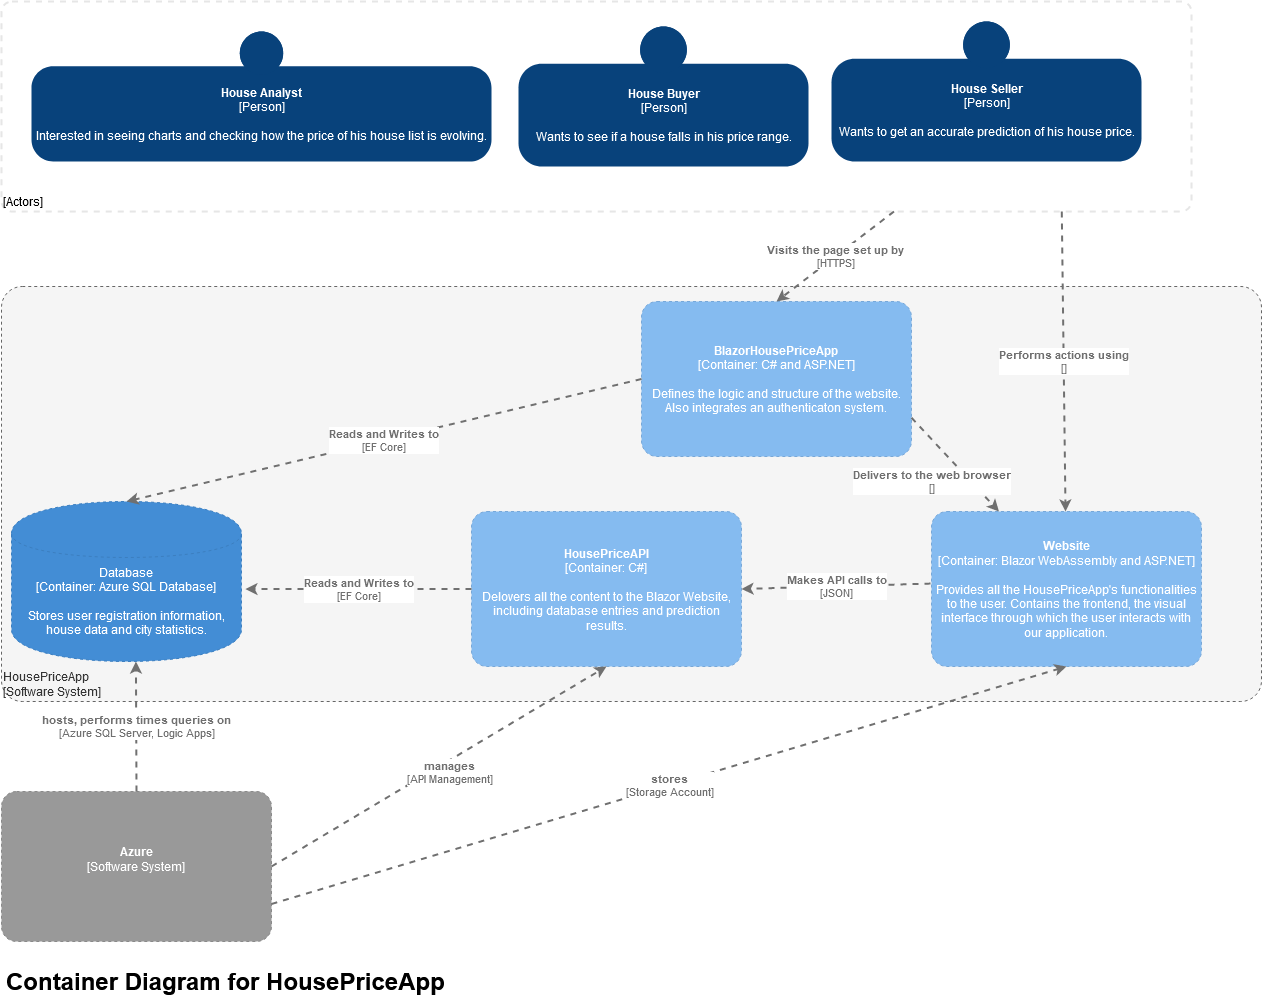

The diagram above was exported from draw.io. Its source (the exported page's mxGraphModel, read from the mxfile embedded in the PNG):
<mxGraphModel dx="2426" dy="1354" grid="1" gridSize="10" guides="1" tooltips="1" connect="1" arrows="1" fold="1" page="1" pageScale="1" pageWidth="827" pageHeight="1169" math="0" shadow="0">
  <root>
    <mxCell id="0" />
    <mxCell id="1" parent="0" />
    <object placeholders="1" c4Name="" c4Type="ExecutionEnvironment" c4Application="Actors" label="&lt;div style=&quot;text-align: left&quot;&gt;%c4Name%&lt;/div&gt;&lt;div style=&quot;text-align: left&quot;&gt;[%c4Application%]&lt;/div&gt;" id="wioorqQ_mTwkOd8torWV-27">
      <mxCell style="rounded=1;whiteSpace=wrap;html=1;labelBackgroundColor=none;align=left;arcSize=5;verticalAlign=bottom;metaEdit=1;metaData={&quot;c4Type&quot;:{&quot;editable&quot;:false}};points=[[0.25,0,0],[0.5,0,0],[0.75,0,0],[1,0.25,0],[1,0.5,0],[1,0.75,0],[0.75,1,0],[0.5,1,0],[0.25,1,0],[0,0.75,0],[0,0.5,0],[0,0.25,0]];dashed=1;strokeWidth=2;strokeColor=#E6E6E6;" vertex="1" parent="1">
        <mxGeometry x="30" y="300" width="1190" height="210" as="geometry" />
      </mxCell>
    </object>
    <object placeholders="1" c4Name="HousePriceApp" c4Type="ExecutionEnvironment" c4Application="Software System" label="&lt;div style=&quot;text-align: left&quot;&gt;%c4Name%&lt;/div&gt;&lt;div style=&quot;text-align: left&quot;&gt;[%c4Application%]&lt;/div&gt;" id="wioorqQ_mTwkOd8torWV-16">
      <mxCell style="rounded=1;whiteSpace=wrap;html=1;labelBackgroundColor=none;fillColor=#f5f5f5;fontColor=#333333;align=left;arcSize=5;strokeColor=#666666;verticalAlign=bottom;metaEdit=1;metaData={&quot;c4Type&quot;:{&quot;editable&quot;:false}};points=[[0.25,0,0],[0.5,0,0],[0.75,0,0],[1,0.25,0],[1,0.5,0],[1,0.75,0],[0.75,1,0],[0.5,1,0],[0.25,1,0],[0,0.75,0],[0,0.5,0],[0,0.25,0]];dashed=1;" vertex="1" parent="1">
        <mxGeometry x="30" y="585" width="1260" height="415" as="geometry" />
      </mxCell>
    </object>
    <object placeholders="1" c4Name="House Seller" c4Type="Person" c4Description="Wants to get an accurate prediction of his house price." label="&lt;b&gt;%c4Name%&lt;/b&gt;&lt;div&gt;[%c4Type%]&lt;/div&gt;&lt;br&gt;&lt;div&gt;%c4Description%&lt;/div&gt;" id="wioorqQ_mTwkOd8torWV-3">
      <mxCell style="html=1;dashed=0;whitespace=wrap;fillColor=#08427b;strokeColor=none;fontColor=#ffffff;shape=mxgraph.c4.person;align=center;metaEdit=1;points=[[0.5,0,0],[1,0.5,0],[1,0.75,0],[0.75,1,0],[0.5,1,0],[0.25,1,0],[0,0.75,0],[0,0.5,0]];metaData={&quot;c4Type&quot;:{&quot;editable&quot;:false}};" vertex="1" parent="1">
        <mxGeometry x="860" y="320" width="310" height="140" as="geometry" />
      </mxCell>
    </object>
    <object placeholders="1" c4Name="House Buyer" c4Type="Person" c4Description="Wants to see if a house falls in his price range." label="&lt;b&gt;%c4Name%&lt;/b&gt;&lt;div&gt;[%c4Type%]&lt;/div&gt;&lt;br&gt;&lt;div&gt;%c4Description%&lt;/div&gt;" id="wioorqQ_mTwkOd8torWV-6">
      <mxCell style="html=1;dashed=0;whitespace=wrap;fillColor=#08427b;strokeColor=none;fontColor=#ffffff;shape=mxgraph.c4.person;align=center;metaEdit=1;points=[[0.5,0,0],[1,0.5,0],[1,0.75,0],[0.75,1,0],[0.5,1,0],[0.25,1,0],[0,0.75,0],[0,0.5,0]];metaData={&quot;c4Type&quot;:{&quot;editable&quot;:false}};" vertex="1" parent="1">
        <mxGeometry x="547" y="325" width="290" height="140" as="geometry" />
      </mxCell>
    </object>
    <object placeholders="1" c4Name="House Analyst" c4Type="Person" c4Description="Interested in seeing charts and checking how the price of his house list is evolving." label="&lt;b&gt;%c4Name%&lt;/b&gt;&lt;div&gt;[%c4Type%]&lt;/div&gt;&lt;br&gt;&lt;div&gt;%c4Description%&lt;/div&gt;" id="wioorqQ_mTwkOd8torWV-9">
      <mxCell style="html=1;dashed=0;whitespace=wrap;fillColor=#08427b;strokeColor=none;fontColor=#ffffff;shape=mxgraph.c4.person;align=center;metaEdit=1;points=[[0.5,0,0],[1,0.5,0],[1,0.75,0],[0.75,1,0],[0.5,1,0],[0.25,1,0],[0,0.75,0],[0,0.5,0]];metaData={&quot;c4Type&quot;:{&quot;editable&quot;:false}};" vertex="1" parent="1">
        <mxGeometry x="60" y="330" width="460" height="130" as="geometry" />
      </mxCell>
    </object>
    <mxCell id="wioorqQ_mTwkOd8torWV-11" value="&lt;h1&gt;Container Diagram for HousePriceApp&lt;br&gt;&lt;/h1&gt;&lt;p&gt;&lt;br&gt;&lt;/p&gt;" style="text;html=1;strokeColor=none;fillColor=none;spacing=5;spacingTop=-20;whiteSpace=wrap;overflow=hidden;rounded=0;" vertex="1" parent="1">
      <mxGeometry x="30" y="1260" width="640" height="45" as="geometry" />
    </mxCell>
    <object placeholders="1" c4Name="HousePriceAPI" c4Type="Container" c4Technology="C#" c4Description="Delovers all the content to the Blazor Website, including database entries and prediction results." label="&lt;b&gt;%c4Name%&lt;/b&gt;&lt;div&gt;[%c4Type%: %c4Technology%]&lt;/div&gt;&lt;br&gt;&lt;div&gt;%c4Description%&lt;/div&gt;" id="wioorqQ_mTwkOd8torWV-19">
      <mxCell style="rounded=1;whiteSpace=wrap;html=1;labelBackgroundColor=none;fillColor=#85BBF0;fontColor=#ffffff;align=center;arcSize=10;strokeColor=#78A8D8;metaEdit=1;metaData={&quot;c4Type&quot;:{&quot;editable&quot;:false}};points=[[0.25,0,0],[0.5,0,0],[0.75,0,0],[1,0.25,0],[1,0.5,0],[1,0.75,0],[0.75,1,0],[0.5,1,0],[0.25,1,0],[0,0.75,0],[0,0.5,0],[0,0.25,0]];dashed=1;" vertex="1" parent="1">
        <mxGeometry x="500" y="810" width="270" height="155" as="geometry" />
      </mxCell>
    </object>
    <object placeholders="1" c4Type="Database" c4Technology="Azure SQL Database" c4Description="Stores user registration information, house data and city statistics." label="%c4Type%&lt;div&gt;[Container:&amp;nbsp;%c4Technology%]&lt;/div&gt;&lt;br&gt;&lt;div&gt;%c4Description%&lt;/div&gt;" id="wioorqQ_mTwkOd8torWV-21">
      <mxCell style="shape=cylinder;whiteSpace=wrap;html=1;boundedLbl=1;rounded=0;labelBackgroundColor=none;fillColor=#438DD5;fontSize=12;fontColor=#ffffff;align=center;strokeColor=#3C7FC0;metaEdit=1;points=[[0.5,0,0],[1,0.25,0],[1,0.5,0],[1,0.75,0],[0.5,1,0],[0,0.75,0],[0,0.5,0],[0,0.25,0]];metaData={&quot;c4Type&quot;:{&quot;editable&quot;:false}};dashed=1;" vertex="1" parent="1">
        <mxGeometry x="40" y="800" width="230" height="160" as="geometry" />
      </mxCell>
    </object>
    <object placeholders="1" c4Type="Relationship" c4Technology="EF Core" c4Description="Reads and Writes to" label="&lt;div style=&quot;text-align: left&quot;&gt;&lt;div style=&quot;text-align: center&quot;&gt;&lt;b&gt;%c4Description%&lt;/b&gt;&lt;/div&gt;&lt;div style=&quot;text-align: center&quot;&gt;[%c4Technology%]&lt;/div&gt;&lt;/div&gt;" id="wioorqQ_mTwkOd8torWV-23">
      <mxCell style="edgeStyle=none;rounded=0;html=1;entryX=1.017;entryY=0.547;jettySize=auto;orthogonalLoop=1;strokeColor=#707070;strokeWidth=2;fontColor=#707070;jumpStyle=none;dashed=1;metaEdit=1;metaData={&quot;c4Type&quot;:{&quot;editable&quot;:false}};exitX=0;exitY=0.5;exitDx=0;exitDy=0;exitPerimeter=0;entryDx=0;entryDy=0;entryPerimeter=0;" edge="1" parent="1" source="wioorqQ_mTwkOd8torWV-19" target="wioorqQ_mTwkOd8torWV-21">
        <mxGeometry width="160" relative="1" as="geometry">
          <mxPoint x="320" y="670" as="sourcePoint" />
          <mxPoint x="480" y="670" as="targetPoint" />
        </mxGeometry>
      </mxCell>
    </object>
    <object placeholders="1" c4Name="Website" c4Type="Container" c4Technology="Blazor WebAssembly and ASP.NET" c4Description="Provides all the HousePriceApp's functionalities to the user. Contains the frontend, the visual interface through which the user interacts with our application." label="&lt;b&gt;%c4Name%&lt;/b&gt;&lt;div&gt;[%c4Type%: %c4Technology%]&lt;/div&gt;&lt;br&gt;&lt;div&gt;%c4Description%&lt;/div&gt;" id="wioorqQ_mTwkOd8torWV-24">
      <mxCell style="rounded=1;whiteSpace=wrap;html=1;labelBackgroundColor=none;fillColor=#85BBF0;fontColor=#ffffff;align=center;arcSize=10;strokeColor=#78A8D8;metaEdit=1;metaData={&quot;c4Type&quot;:{&quot;editable&quot;:false}};points=[[0.25,0,0],[0.5,0,0],[0.75,0,0],[1,0.25,0],[1,0.5,0],[1,0.75,0],[0.75,1,0],[0.5,1,0],[0.25,1,0],[0,0.75,0],[0,0.5,0],[0,0.25,0]];dashed=1;" vertex="1" parent="1">
        <mxGeometry x="960" y="810" width="270" height="155" as="geometry" />
      </mxCell>
    </object>
    <object placeholders="1" c4Name="BlazorHousePriceApp" c4Type="Container" c4Technology="C# and ASP.NET" c4Description="Defines the logic and structure of the website. Also integrates an authenticaton system." label="&lt;b&gt;%c4Name%&lt;/b&gt;&lt;div&gt;[%c4Type%: %c4Technology%]&lt;/div&gt;&lt;br&gt;&lt;div&gt;%c4Description%&lt;/div&gt;" id="wioorqQ_mTwkOd8torWV-25">
      <mxCell style="rounded=1;whiteSpace=wrap;html=1;labelBackgroundColor=none;fillColor=#85BBF0;fontColor=#ffffff;align=center;arcSize=10;strokeColor=#78A8D8;metaEdit=1;metaData={&quot;c4Type&quot;:{&quot;editable&quot;:false}};points=[[0.25,0,0],[0.5,0,0],[0.75,0,0],[1,0.25,0],[1,0.5,0],[1,0.75,0],[0.75,1,0],[0.5,1,0],[0.25,1,0],[0,0.75,0],[0,0.5,0],[0,0.25,0]];dashed=1;" vertex="1" parent="1">
        <mxGeometry x="670" y="600" width="270" height="155" as="geometry" />
      </mxCell>
    </object>
    <object placeholders="1" c4Type="Relationship" c4Technology="HTTPS" c4Description="Visits the page set up by" label="&lt;div style=&quot;text-align: left&quot;&gt;&lt;div style=&quot;text-align: center&quot;&gt;&lt;b&gt;%c4Description%&lt;/b&gt;&lt;/div&gt;&lt;div style=&quot;text-align: center&quot;&gt;[%c4Technology%]&lt;/div&gt;&lt;/div&gt;" id="wioorqQ_mTwkOd8torWV-28">
      <mxCell style="edgeStyle=none;rounded=0;html=1;jettySize=auto;orthogonalLoop=1;strokeColor=#707070;strokeWidth=2;fontColor=#707070;jumpStyle=none;dashed=1;metaEdit=1;metaData={&quot;c4Type&quot;:{&quot;editable&quot;:false}};exitX=0.75;exitY=1;exitDx=0;exitDy=0;exitPerimeter=0;entryX=0.5;entryY=0;entryDx=0;entryDy=0;entryPerimeter=0;" edge="1" parent="1" source="wioorqQ_mTwkOd8torWV-27" target="wioorqQ_mTwkOd8torWV-25">
        <mxGeometry width="160" relative="1" as="geometry">
          <mxPoint x="730" y="650" as="sourcePoint" />
          <mxPoint x="890" y="650" as="targetPoint" />
        </mxGeometry>
      </mxCell>
    </object>
    <object placeholders="1" c4Type="Relationship" c4Technology="" c4Description="Performs actions using" label="&lt;div style=&quot;text-align: left&quot;&gt;&lt;div style=&quot;text-align: center&quot;&gt;&lt;b&gt;%c4Description%&lt;/b&gt;&lt;/div&gt;&lt;div style=&quot;text-align: center&quot;&gt;[%c4Technology%]&lt;/div&gt;&lt;/div&gt;" id="wioorqQ_mTwkOd8torWV-29">
      <mxCell style="edgeStyle=none;rounded=0;html=1;jettySize=auto;orthogonalLoop=1;strokeColor=#707070;strokeWidth=2;fontColor=#707070;jumpStyle=none;dashed=1;metaEdit=1;metaData={&quot;c4Type&quot;:{&quot;editable&quot;:false}};exitX=0.891;exitY=1;exitDx=0;exitDy=0;exitPerimeter=0;" edge="1" parent="1" source="wioorqQ_mTwkOd8torWV-27" target="wioorqQ_mTwkOd8torWV-24">
        <mxGeometry width="160" relative="1" as="geometry">
          <mxPoint x="730" y="650" as="sourcePoint" />
          <mxPoint x="890" y="650" as="targetPoint" />
        </mxGeometry>
      </mxCell>
    </object>
    <object placeholders="1" c4Type="Relationship" c4Technology="JSON" c4Description="Makes API calls to" label="&lt;div style=&quot;text-align: left&quot;&gt;&lt;div style=&quot;text-align: center&quot;&gt;&lt;b&gt;%c4Description%&lt;/b&gt;&lt;/div&gt;&lt;div style=&quot;text-align: center&quot;&gt;[%c4Technology%]&lt;/div&gt;&lt;/div&gt;" id="wioorqQ_mTwkOd8torWV-30">
      <mxCell style="edgeStyle=none;rounded=0;html=1;jettySize=auto;orthogonalLoop=1;strokeColor=#707070;strokeWidth=2;fontColor=#707070;jumpStyle=none;dashed=1;metaEdit=1;metaData={&quot;c4Type&quot;:{&quot;editable&quot;:false}};exitX=-0.004;exitY=0.465;exitDx=0;exitDy=0;exitPerimeter=0;entryX=1;entryY=0.5;entryDx=0;entryDy=0;entryPerimeter=0;" edge="1" parent="1" source="wioorqQ_mTwkOd8torWV-24" target="wioorqQ_mTwkOd8torWV-19">
        <mxGeometry width="160" relative="1" as="geometry">
          <mxPoint x="730" y="650" as="sourcePoint" />
          <mxPoint x="890" y="650" as="targetPoint" />
        </mxGeometry>
      </mxCell>
    </object>
    <object placeholders="1" c4Type="Relationship" c4Technology="" c4Description="Delivers to the web browser" label="&lt;div style=&quot;text-align: left&quot;&gt;&lt;div style=&quot;text-align: center&quot;&gt;&lt;b&gt;%c4Description%&lt;/b&gt;&lt;/div&gt;&lt;div style=&quot;text-align: center&quot;&gt;[%c4Technology%]&lt;/div&gt;&lt;/div&gt;" id="wioorqQ_mTwkOd8torWV-31">
      <mxCell style="edgeStyle=none;rounded=0;html=1;entryX=0.25;entryY=0;jettySize=auto;orthogonalLoop=1;strokeColor=#707070;strokeWidth=2;fontColor=#707070;jumpStyle=none;dashed=1;metaEdit=1;metaData={&quot;c4Type&quot;:{&quot;editable&quot;:false}};entryDx=0;entryDy=0;entryPerimeter=0;exitX=1;exitY=0.75;exitDx=0;exitDy=0;exitPerimeter=0;" edge="1" parent="1" source="wioorqQ_mTwkOd8torWV-25" target="wioorqQ_mTwkOd8torWV-24">
        <mxGeometry x="-0.0603" y="-29" width="160" relative="1" as="geometry">
          <mxPoint x="730" y="650" as="sourcePoint" />
          <mxPoint x="890" y="650" as="targetPoint" />
          <mxPoint as="offset" />
        </mxGeometry>
      </mxCell>
    </object>
    <object placeholders="1" c4Name="Azure" c4Type="Software System" c4Description="" label="&lt;b&gt;%c4Name%&lt;/b&gt;&lt;div&gt;[%c4Type%]&lt;/div&gt;&lt;br&gt;&lt;div&gt;%c4Description%&lt;/div&gt;" id="wioorqQ_mTwkOd8torWV-32">
      <mxCell style="rounded=1;whiteSpace=wrap;html=1;labelBackgroundColor=none;fillColor=#999999;fontColor=#ffffff;align=center;arcSize=10;strokeColor=#8A8A8A;metaEdit=1;metaData={&quot;c4Type&quot;:{&quot;editable&quot;:false}};points=[[0.25,0,0],[0.5,0,0],[0.75,0,0],[1,0.25,0],[1,0.5,0],[1,0.75,0],[0.75,1,0],[0.5,1,0],[0.25,1,0],[0,0.75,0],[0,0.5,0],[0,0.25,0]];dashed=1;" vertex="1" parent="1">
        <mxGeometry x="30" y="1090" width="270" height="150" as="geometry" />
      </mxCell>
    </object>
    <object placeholders="1" c4Type="Relationship" c4Technology="Azure SQL Server, Logic Apps" c4Description="hosts, performs times queries on" label="&lt;div style=&quot;text-align: left&quot;&gt;&lt;div style=&quot;text-align: center&quot;&gt;&lt;b&gt;%c4Description%&lt;/b&gt;&lt;/div&gt;&lt;div style=&quot;text-align: center&quot;&gt;[%c4Technology%]&lt;/div&gt;&lt;/div&gt;" id="wioorqQ_mTwkOd8torWV-33">
      <mxCell style="edgeStyle=none;rounded=0;html=1;entryX=0.541;entryY=1;jettySize=auto;orthogonalLoop=1;strokeColor=#707070;strokeWidth=2;fontColor=#707070;jumpStyle=none;dashed=1;metaEdit=1;metaData={&quot;c4Type&quot;:{&quot;editable&quot;:false}};exitX=0.5;exitY=0;exitDx=0;exitDy=0;exitPerimeter=0;entryDx=0;entryDy=0;entryPerimeter=0;" edge="1" parent="1" source="wioorqQ_mTwkOd8torWV-32" target="wioorqQ_mTwkOd8torWV-21">
        <mxGeometry width="160" relative="1" as="geometry">
          <mxPoint x="340" y="1000" as="sourcePoint" />
          <mxPoint x="500" y="1000" as="targetPoint" />
        </mxGeometry>
      </mxCell>
    </object>
    <object placeholders="1" c4Type="Relationship" c4Technology="API Management" c4Description="manages" label="&lt;div style=&quot;text-align: left&quot;&gt;&lt;div style=&quot;text-align: center&quot;&gt;&lt;b&gt;%c4Description%&lt;/b&gt;&lt;/div&gt;&lt;div style=&quot;text-align: center&quot;&gt;[%c4Technology%]&lt;/div&gt;&lt;/div&gt;" id="wioorqQ_mTwkOd8torWV-34">
      <mxCell style="edgeStyle=none;rounded=0;html=1;jettySize=auto;orthogonalLoop=1;strokeColor=#707070;strokeWidth=2;fontColor=#707070;jumpStyle=none;dashed=1;metaEdit=1;metaData={&quot;c4Type&quot;:{&quot;editable&quot;:false}};exitX=1;exitY=0.5;exitDx=0;exitDy=0;exitPerimeter=0;entryX=0.5;entryY=1;entryDx=0;entryDy=0;entryPerimeter=0;" edge="1" parent="1" source="wioorqQ_mTwkOd8torWV-32" target="wioorqQ_mTwkOd8torWV-19">
        <mxGeometry x="0.0301" y="-11" width="160" relative="1" as="geometry">
          <mxPoint x="300" y="1000" as="sourcePoint" />
          <mxPoint x="570" y="1090" as="targetPoint" />
          <mxPoint as="offset" />
        </mxGeometry>
      </mxCell>
    </object>
    <object placeholders="1" c4Type="Relationship" c4Technology="Storage Account" c4Description="stores" label="&lt;div style=&quot;text-align: left&quot;&gt;&lt;div style=&quot;text-align: center&quot;&gt;&lt;b&gt;%c4Description%&lt;/b&gt;&lt;/div&gt;&lt;div style=&quot;text-align: center&quot;&gt;[%c4Technology%]&lt;/div&gt;&lt;/div&gt;" id="wioorqQ_mTwkOd8torWV-35">
      <mxCell style="edgeStyle=none;rounded=0;html=1;jettySize=auto;orthogonalLoop=1;strokeColor=#707070;strokeWidth=2;fontColor=#707070;jumpStyle=none;dashed=1;metaEdit=1;metaData={&quot;c4Type&quot;:{&quot;editable&quot;:false}};exitX=1;exitY=0.75;exitDx=0;exitDy=0;exitPerimeter=0;entryX=0.5;entryY=1;entryDx=0;entryDy=0;entryPerimeter=0;" edge="1" parent="1" source="wioorqQ_mTwkOd8torWV-32" target="wioorqQ_mTwkOd8torWV-24">
        <mxGeometry width="160" relative="1" as="geometry">
          <mxPoint x="350" y="1200" as="sourcePoint" />
          <mxPoint x="980" y="1040" as="targetPoint" />
        </mxGeometry>
      </mxCell>
    </object>
    <object placeholders="1" c4Type="Relationship" c4Technology="EF Core" c4Description="Reads and Writes to" label="&lt;div style=&quot;text-align: left&quot;&gt;&lt;div style=&quot;text-align: center&quot;&gt;&lt;b&gt;%c4Description%&lt;/b&gt;&lt;/div&gt;&lt;div style=&quot;text-align: center&quot;&gt;[%c4Technology%]&lt;/div&gt;&lt;/div&gt;" id="wioorqQ_mTwkOd8torWV-36">
      <mxCell style="edgeStyle=none;rounded=0;html=1;entryX=0.5;entryY=0;jettySize=auto;orthogonalLoop=1;strokeColor=#707070;strokeWidth=2;fontColor=#707070;jumpStyle=none;dashed=1;metaEdit=1;metaData={&quot;c4Type&quot;:{&quot;editable&quot;:false}};exitX=0;exitY=0.5;exitDx=0;exitDy=0;exitPerimeter=0;entryDx=0;entryDy=0;entryPerimeter=0;" edge="1" parent="1" source="wioorqQ_mTwkOd8torWV-25" target="wioorqQ_mTwkOd8torWV-21">
        <mxGeometry width="160" relative="1" as="geometry">
          <mxPoint x="526.09" y="790" as="sourcePoint" />
          <mxPoint x="299.99999999999983" y="790.02" as="targetPoint" />
        </mxGeometry>
      </mxCell>
    </object>
  </root>
</mxGraphModel>